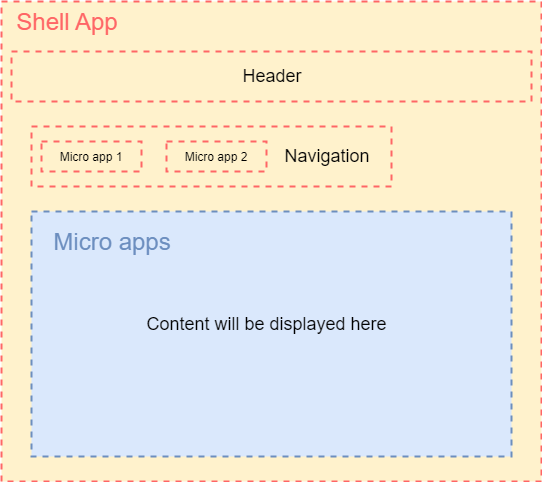

The diagram above was exported from draw.io. Its source (the exported page's mxGraphModel, read from the mxfile embedded in the PNG):
<mxGraphModel dx="638" dy="1703" grid="1" gridSize="10" guides="1" tooltips="1" connect="1" arrows="1" fold="1" page="1" pageScale="1" pageWidth="850" pageHeight="1100" math="0" shadow="0">
  <root>
    <mxCell id="0" />
    <mxCell id="1" parent="0" />
    <mxCell id="kUstnrVYy07aKgR2qMzH-2" value="" style="rounded=0;whiteSpace=wrap;html=1;fillColor=#fff2cc;strokeColor=#FF6666;dashed=1;strokeWidth=2;" vertex="1" parent="1">
      <mxGeometry x="60" y="-40" width="540" height="480" as="geometry" />
    </mxCell>
    <mxCell id="kUstnrVYy07aKgR2qMzH-38" value="" style="rounded=0;whiteSpace=wrap;html=1;dashed=1;labelBackgroundColor=none;strokeColor=#FF6666;strokeWidth=2;fillColor=none;gradientColor=none;fontColor=#000000;" vertex="1" parent="1">
      <mxGeometry x="90" y="85" width="360" height="60" as="geometry" />
    </mxCell>
    <mxCell id="kUstnrVYy07aKgR2qMzH-16" value="" style="rounded=0;whiteSpace=wrap;html=1;fillColor=#fff2cc;strokeColor=#FF6666;strokeWidth=2;dashed=1;" vertex="1" parent="1">
      <mxGeometry x="70" y="10" width="520" height="50" as="geometry" />
    </mxCell>
    <mxCell id="kUstnrVYy07aKgR2qMzH-17" value="Micro app 1" style="rounded=0;whiteSpace=wrap;html=1;fillColor=#fff2cc;strokeColor=#FF6666;strokeWidth=2;dashed=1;" vertex="1" parent="1">
      <mxGeometry x="100" y="100" width="100" height="30" as="geometry" />
    </mxCell>
    <mxCell id="kUstnrVYy07aKgR2qMzH-20" value="Micro app 2" style="rounded=0;whiteSpace=wrap;html=1;fillColor=#fff2cc;strokeColor=#FF6666;dashed=1;strokeWidth=2;" vertex="1" parent="1">
      <mxGeometry x="225" y="100" width="100" height="30" as="geometry" />
    </mxCell>
    <mxCell id="kUstnrVYy07aKgR2qMzH-21" value="" style="rounded=0;whiteSpace=wrap;html=1;fillColor=#dae8fc;strokeColor=#6c8ebf;dashed=1;strokeWidth=2;labelBackgroundColor=#ffffff;" vertex="1" parent="1">
      <mxGeometry x="90" y="170" width="480" height="245" as="geometry" />
    </mxCell>
    <mxCell id="kUstnrVYy07aKgR2qMzH-22" value="&lt;font style=&quot;font-size: 24px&quot;&gt;Micro apps&lt;/font&gt;" style="text;html=1;strokeColor=none;fillColor=none;align=center;verticalAlign=middle;whiteSpace=wrap;rounded=0;fontColor=#6C8EBF;" vertex="1" parent="1">
      <mxGeometry x="100" y="180" width="140" height="40" as="geometry" />
    </mxCell>
    <mxCell id="kUstnrVYy07aKgR2qMzH-26" value="&lt;font style=&quot;font-size: 18px&quot;&gt;Header&lt;/font&gt;" style="text;html=1;strokeColor=none;fillColor=none;align=center;verticalAlign=middle;whiteSpace=wrap;rounded=0;" vertex="1" parent="1">
      <mxGeometry x="275" y="25" width="110" height="20" as="geometry" />
    </mxCell>
    <mxCell id="kUstnrVYy07aKgR2qMzH-35" value="&lt;font style=&quot;font-size: 24px&quot; color=&quot;#ff6666&quot;&gt;Shell App&lt;/font&gt;" style="text;html=1;strokeColor=none;fillColor=none;align=center;verticalAlign=middle;whiteSpace=wrap;rounded=0;dashed=1;" vertex="1" parent="1">
      <mxGeometry x="70" y="-30" width="110" height="20" as="geometry" />
    </mxCell>
    <mxCell id="kUstnrVYy07aKgR2qMzH-36" value="&lt;font style=&quot;font-size: 18px&quot;&gt;Content will be displayed here&lt;/font&gt;" style="text;html=1;strokeColor=none;fillColor=none;align=center;verticalAlign=middle;whiteSpace=wrap;rounded=0;dashed=1;labelBackgroundColor=none;fontColor=#000000;" vertex="1" parent="1">
      <mxGeometry x="187.5" y="272.5" width="275" height="20" as="geometry" />
    </mxCell>
    <mxCell id="kUstnrVYy07aKgR2qMzH-37" value="&lt;font style=&quot;font-size: 18px&quot;&gt;Navigation&lt;/font&gt;" style="text;html=1;strokeColor=none;fillColor=none;align=center;verticalAlign=middle;whiteSpace=wrap;rounded=0;dashed=1;labelBackgroundColor=none;fontColor=#000000;" vertex="1" parent="1">
      <mxGeometry x="365" y="105" width="40" height="20" as="geometry" />
    </mxCell>
  </root>
</mxGraphModel>